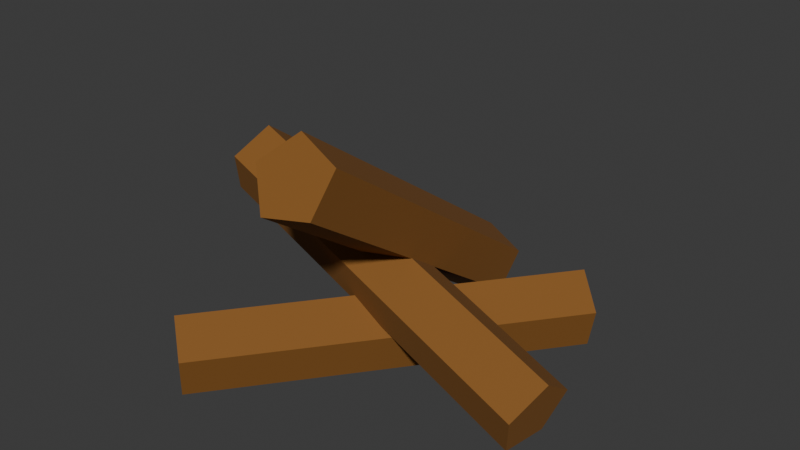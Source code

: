 # Source: firewood.blend  (saved by Blender 4.2.66; exported with 4.5.12 LTS)
import bpy
from mathutils import Matrix  # noqa: F401  (used for matrix-valued properties, if any)

bpy.ops.wm.read_factory_settings(use_empty=True)
scene = bpy.context.scene
scene.name = 'Scene'

# ---- collections
col_collection = bpy.data.collections.new('Collection'); scene.collection.children.link(col_collection)

# ---- materials (node trees are filled in below, after node groups)
mat_firewood = bpy.data.materials.new('Firewood')

# ---- material node trees
mat_firewood.use_nodes = True; mat_firewood.node_tree.nodes.clear()
_N = mat_firewood.node_tree.nodes; _L = mat_firewood.node_tree.links
n0 = _N.new('ShaderNodeBsdfPrincipled'); n0.name = 'Principled BSDF'; n0.location = (10, 300)
n0.inputs[0].default_value = (0.2367, 0.0938, 0.01227, 1.0)
n0.inputs[2].default_value = 0.86
n1 = _N.new('ShaderNodeOutputMaterial'); n1.name = 'Material Output'; n1.location = (300, 300)
_L.new(n0.outputs[0], n1.inputs[0])
n1.is_active_output = True

# ---- world
world_world = bpy.data.worlds.new('World'); scene.world = world_world
world_world.use_nodes = True; world_world.node_tree.nodes.clear()
_N = world_world.node_tree.nodes; _L = world_world.node_tree.links
n0 = _N.new('ShaderNodeOutputWorld'); n0.name = 'World Output'; n0.location = (300, 300)
n1 = _N.new('ShaderNodeBackground'); n1.name = 'Background'; n1.location = (10, 300)
n1.inputs[0].default_value = (0.05088, 0.05088, 0.05088, 1.0)
_L.new(n1.outputs[0], n0.inputs[0])
n0.is_active_output = True
world_world.color = (0.05088, 0.05088, 0.05088)
world_world.sun_shadow_jitter_overblur = 0.0

# ---- meshes
me_cylinder_001 = bpy.data.meshes.new('Cylinder.001')
me_cylinder_001.from_pydata([(0.0, 0.04, -0.2), (0.0, 0.04, 0.2), (0.03804, 0.01236, -0.2), (0.03804, 0.01236, 0.2), (0.02351, -0.03236, -0.2), (0.02351, -0.03236, 0.2), (-0.02351, -0.03236, -0.2), (-0.02351, -0.03236, 0.2), (-0.03804, 0.01236, -0.2), (-0.03804, 0.01236, 0.2)], [], [(0, 1, 3, 2), (2, 3, 5, 4), (4, 5, 7, 6), (3, 1, 9, 7, 5), (6, 7, 9, 8), (8, 9, 1, 0), (0, 2, 4, 6, 8)])
_uv = me_cylinder_001.uv_layers.new(name='UVMap')
_uv.uv.foreach_set('vector', [1.0, 0.5, 1.0, 1.0, 0.8, 1.0, 0.8, 0.5, 0.8, 0.5, 0.8, 1.0, 0.6, 1.0, 0.6, 0.5, 0.6, 0.5, 0.6, 1.0, 0.4, 1.0, 0.4, 0.5, 0.4783, 0.3242, 0.25, 0.49, 0.02175, 0.3242, 0.1089, 0.05584, 0.3911, 0.05584, 0.4, 0.5, 0.4, 1.0, 0.2, 1.0, 0.2, 0.5, 0.2, 0.5, 0.2, 1.0, 2.98e-08, 1.0, 2.98e-08, 0.5, 0.75, 0.49, 0.9783, 0.3242, 0.8911, 0.05584, 0.6089, 0.05584, 0.5217, 0.3242])
me_cylinder_001.materials.append(mat_firewood)
me_cylinder_001.update()
me_cylinder_002 = bpy.data.meshes.new('Cylinder.002')
me_cylinder_002.from_pydata([(0.0, 0.04, -0.2), (0.0, 0.04, 0.2), (0.03804, 0.01236, -0.2), (0.03804, 0.01236, 0.2), (0.02351, -0.03236, -0.2), (0.02351, -0.03236, 0.2), (-0.02351, -0.03236, -0.2), (-0.02351, -0.03236, 0.2), (-0.03804, 0.01236, -0.2), (-0.03804, 0.01236, 0.2)], [], [(0, 1, 3, 2), (2, 3, 5, 4), (4, 5, 7, 6), (3, 1, 9, 7, 5), (6, 7, 9, 8), (8, 9, 1, 0), (0, 2, 4, 6, 8)])
_uv = me_cylinder_002.uv_layers.new(name='UVMap')
_uv.uv.foreach_set('vector', [1.0, 0.5, 1.0, 1.0, 0.8, 1.0, 0.8, 0.5, 0.8, 0.5, 0.8, 1.0, 0.6, 1.0, 0.6, 0.5, 0.6, 0.5, 0.6, 1.0, 0.4, 1.0, 0.4, 0.5, 0.4783, 0.3242, 0.25, 0.49, 0.02175, 0.3242, 0.1089, 0.05584, 0.3911, 0.05584, 0.4, 0.5, 0.4, 1.0, 0.2, 1.0, 0.2, 0.5, 0.2, 0.5, 0.2, 1.0, 2.98e-08, 1.0, 2.98e-08, 0.5, 0.75, 0.49, 0.9783, 0.3242, 0.8911, 0.05584, 0.6089, 0.05584, 0.5217, 0.3242])
me_cylinder_002.materials.append(mat_firewood)
me_cylinder_002.update()
me_cylinder_003 = bpy.data.meshes.new('Cylinder.003')
me_cylinder_003.from_pydata([(0.0, 0.04, -0.2), (0.0, 0.04, 0.2), (0.03804, 0.01236, -0.2), (0.03804, 0.01236, 0.2), (0.02351, -0.03236, -0.2), (0.02351, -0.03236, 0.2), (-0.02351, -0.03236, -0.2), (-0.02351, -0.03236, 0.2), (-0.03804, 0.01236, -0.2), (-0.03804, 0.01236, 0.2)], [], [(0, 1, 3, 2), (2, 3, 5, 4), (4, 5, 7, 6), (3, 1, 9, 7, 5), (6, 7, 9, 8), (8, 9, 1, 0), (0, 2, 4, 6, 8)])
_uv = me_cylinder_003.uv_layers.new(name='UVMap')
_uv.uv.foreach_set('vector', [1.0, 0.5, 1.0, 1.0, 0.8, 1.0, 0.8, 0.5, 0.8, 0.5, 0.8, 1.0, 0.6, 1.0, 0.6, 0.5, 0.6, 0.5, 0.6, 1.0, 0.4, 1.0, 0.4, 0.5, 0.4783, 0.3242, 0.25, 0.49, 0.02175, 0.3242, 0.1089, 0.05584, 0.3911, 0.05584, 0.4, 0.5, 0.4, 1.0, 0.2, 1.0, 0.2, 0.5, 0.2, 0.5, 0.2, 1.0, 2.98e-08, 1.0, 2.98e-08, 0.5, 0.75, 0.49, 0.9783, 0.3242, 0.8911, 0.05584, 0.6089, 0.05584, 0.5217, 0.3242])
me_cylinder_003.materials.append(mat_firewood)
me_cylinder_003.update()

# ---- objects
ob_log1 = bpy.data.objects.new('Log1', me_cylinder_001)
ob_log2 = bpy.data.objects.new('Log2', me_cylinder_002)
ob_log3 = bpy.data.objects.new('Log3', me_cylinder_003)

# ---- transforms, parenting, visibility, modifiers, constraints
ob_log1.location = (0.0, 0.0, 0.03257)
ob_log1.rotation_euler = (1.571, -0.0, -0.6586)
ob_log2.location = (0.0, 0.0, 0.09182)
ob_log2.rotation_euler = (1.264, -0.01402, -1.701)
ob_log3.location = (0.001763, 0.02514, 0.1341)
ob_log3.rotation_euler = (0.9708, -0.1299, 0.2137)

# ---- collection membership
col_collection.objects.link(ob_log1)
col_collection.objects.link(ob_log2)
col_collection.objects.link(ob_log3)

# ---- scene / render settings (as saved in the file)
scene.frame_start = 1; scene.frame_end = 250; scene.frame_set(1)
scene.render.engine = 'BLENDER_EEVEE_NEXT'
bpy.context.view_layer.update()

# ---- added for rendering (the .blend has no active camera and no usable light): camera, sun
cam_auto = bpy.data.cameras.new('AutoCamera')
cam_auto.lens = 50.0
cam_auto.sensor_width = 36.0
cam_auto.clip_end = 1000.0
ob_auto_camera = bpy.data.objects.new('AutoCamera', cam_auto)
scene.collection.objects.link(ob_auto_camera)
ob_auto_camera.location = (0.596272, -0.695512, 0.613282)
ob_auto_camera.rotation_euler = (1.09748, -7.21219e-08, 0.694738)
scene.camera = ob_auto_camera
light_auto_sun = bpy.data.lights.new('AutoSun', 'SUN')
light_auto_sun.energy = 3.0
light_auto_sun.angle = 0.0523599
ob_auto_sun = bpy.data.objects.new('AutoSun', light_auto_sun)
scene.collection.objects.link(ob_auto_sun)
ob_auto_sun.rotation_euler = (0.872665, 0.174533, 0.523599)
bpy.context.view_layer.update()
